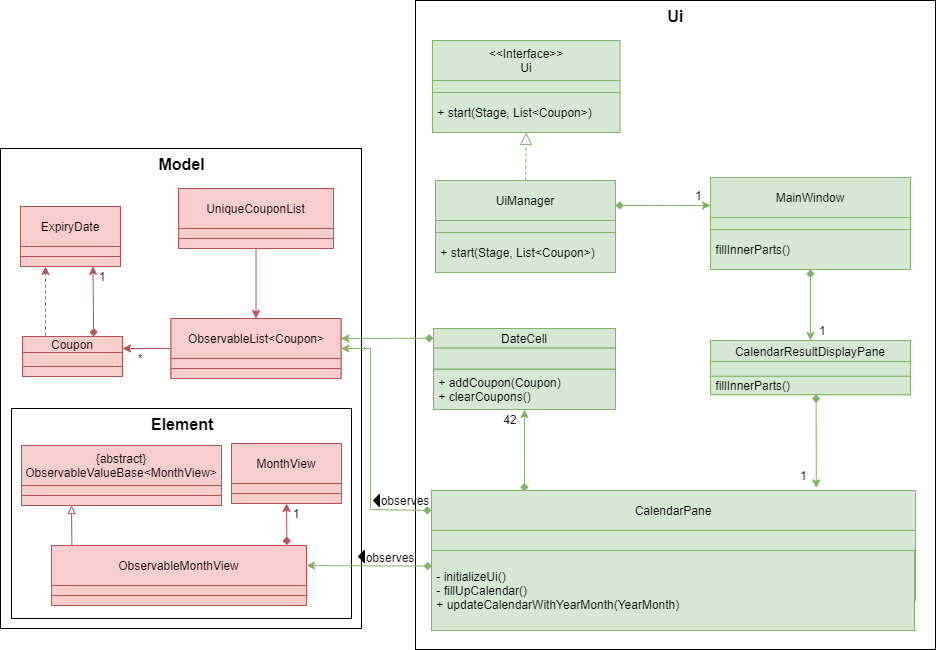

The diagram above was exported from draw.io. Its source (the exported page's mxGraphModel, read from the mxfile embedded in the PNG):
<mxGraphModel dx="2324" dy="1954" grid="1" gridSize="10" guides="1" tooltips="1" connect="1" arrows="1" fold="1" page="1" pageScale="1" pageWidth="827" pageHeight="1169" math="0" shadow="0" extFonts="montserrat^https://fonts.googleapis.com/css?family=montserrat">
  <root>
    <mxCell id="0" />
    <mxCell id="1" parent="0" />
    <mxCell id="2" value="" style="rounded=0;whiteSpace=wrap;html=1;fontFamily=Helvetica;" vertex="1" parent="1">
      <mxGeometry x="370" y="-832" width="361" height="480" as="geometry" />
    </mxCell>
    <mxCell id="3" value="" style="rounded=0;whiteSpace=wrap;html=1;align=left;fontFamily=Helvetica;" vertex="1" parent="1">
      <mxGeometry x="381" y="-572" width="340" height="210" as="geometry" />
    </mxCell>
    <mxCell id="4" value="" style="rounded=0;whiteSpace=wrap;html=1;fontFamily=Helvetica;" vertex="1" parent="1">
      <mxGeometry x="785" y="-980" width="520" height="649" as="geometry" />
    </mxCell>
    <mxCell id="5" value="&amp;lt;&amp;lt;Interface&amp;gt;&amp;gt;&lt;br&gt;Ui" style="text;html=1;strokeColor=#82b366;fillColor=#d5e8d4;align=center;verticalAlign=middle;whiteSpace=wrap;rounded=0;fontFamily=Helvetica;shadow=0;" vertex="1" parent="1">
      <mxGeometry x="802" y="-940" width="187.5" height="40" as="geometry" />
    </mxCell>
    <mxCell id="6" value="" style="endArrow=block;html=1;fontColor=#FFFFFF;entryX=0.5;entryY=1;entryDx=0;entryDy=0;endFill=0;startSize=7;endSize=10;fontFamily=Helvetica;dashed=1;fillColor=#d5e8d4;strokeColor=#82b366;shadow=0;exitX=0.5;exitY=0;exitDx=0;exitDy=0;" edge="1" source="10" target="8" parent="1">
      <mxGeometry width="50" height="50" relative="1" as="geometry">
        <mxPoint x="928.7500000000002" y="-799.9999999999998" as="sourcePoint" />
        <mxPoint x="1233.75" y="-530.5" as="targetPoint" />
      </mxGeometry>
    </mxCell>
    <mxCell id="7" value="" style="text;html=1;strokeColor=#82b366;fillColor=#d5e8d4;align=center;verticalAlign=middle;whiteSpace=wrap;rounded=0;fontFamily=Helvetica;shadow=0;" vertex="1" parent="1">
      <mxGeometry x="802" y="-900" width="187.5" height="12" as="geometry" />
    </mxCell>
    <mxCell id="8" value="&amp;nbsp;+ start(Stage, List&amp;lt;Coupon&amp;gt;)" style="text;html=1;strokeColor=#82b366;fillColor=#d5e8d4;align=left;verticalAlign=middle;whiteSpace=wrap;rounded=0;fontFamily=Helvetica;shadow=0;" vertex="1" parent="1">
      <mxGeometry x="802" y="-888" width="187.5" height="40" as="geometry" />
    </mxCell>
    <mxCell id="9" value="" style="group;fillColor=#d5e8d4;strokeColor=#82b366;shadow=0;fontFamily=Helvetica;" vertex="1" connectable="0" parent="1">
      <mxGeometry x="805" y="-800" width="180" height="90" as="geometry" />
    </mxCell>
    <mxCell id="10" value="UiManager" style="text;html=1;strokeColor=#82b366;fillColor=#d5e8d4;align=center;verticalAlign=middle;whiteSpace=wrap;rounded=0;fontFamily=Helvetica;shadow=0;" vertex="1" parent="9">
      <mxGeometry width="180" height="40" as="geometry" />
    </mxCell>
    <mxCell id="11" value="" style="text;html=1;strokeColor=#82b366;fillColor=#d5e8d4;align=left;verticalAlign=middle;whiteSpace=wrap;rounded=0;fontFamily=Helvetica;shadow=0;" vertex="1" parent="9">
      <mxGeometry y="40" width="180" height="12" as="geometry" />
    </mxCell>
    <mxCell id="12" value="" style="group;fillColor=#d5e8d4;strokeColor=#82b366;shadow=0;align=left;fontFamily=Helvetica;" vertex="1" connectable="0" parent="1">
      <mxGeometry x="1080" y="-803" width="200" height="90" as="geometry" />
    </mxCell>
    <mxCell id="13" value="MainWindow" style="text;html=1;strokeColor=#82b366;fillColor=#d5e8d4;align=center;verticalAlign=middle;whiteSpace=wrap;rounded=0;fontFamily=Helvetica;shadow=0;" vertex="1" parent="12">
      <mxGeometry width="200" height="40" as="geometry" />
    </mxCell>
    <mxCell id="14" value="" style="text;html=1;strokeColor=#82b366;fillColor=#d5e8d4;align=left;verticalAlign=middle;whiteSpace=wrap;rounded=0;fontFamily=Helvetica;shadow=0;" vertex="1" parent="12">
      <mxGeometry y="40" width="200" height="12" as="geometry" />
    </mxCell>
    <mxCell id="15" value="&amp;nbsp;fillInnerParts()" style="text;html=1;strokeColor=#82b366;fillColor=#d5e8d4;align=left;verticalAlign=middle;whiteSpace=wrap;rounded=0;fontFamily=Helvetica;shadow=0;" vertex="1" parent="12">
      <mxGeometry y="52" width="200" height="40" as="geometry" />
    </mxCell>
    <mxCell id="16" value="" style="endArrow=classic;html=1;fontColor=#FFFFFF;fontFamily=Helvetica;entryX=1;entryY=1;entryDx=0;entryDy=0;fillColor=#d5e8d4;strokeColor=#82b366;startArrow=diamond;startFill=1;shadow=0;exitX=1;exitY=0.5;exitDx=0;exitDy=0;" edge="1" target="17" parent="1">
      <mxGeometry width="50" height="50" relative="1" as="geometry">
        <mxPoint x="985" y="-775.0000000000002" as="sourcePoint" />
        <mxPoint x="1135" y="-775" as="targetPoint" />
        <Array as="points">
          <mxPoint x="1035" y="-775" />
        </Array>
      </mxGeometry>
    </mxCell>
    <mxCell id="17" value="&lt;div style=&quot;text-align: right&quot;&gt;&lt;span&gt;1&amp;nbsp;&lt;/span&gt;&lt;/div&gt;" style="text;html=1;fillColor=none;align=center;verticalAlign=middle;whiteSpace=wrap;rounded=0;shadow=0;fontFamily=Helvetica;" vertex="1" parent="1">
      <mxGeometry x="1060" y="-795" width="20" height="20" as="geometry" />
    </mxCell>
    <mxCell id="18" value="" style="group;fillColor=#d5e8d4;strokeColor=#82b366;shadow=0;align=left;fontFamily=Helvetica;" vertex="1" connectable="0" parent="1">
      <mxGeometry x="1080" y="-640" width="200" height="54.19" as="geometry" />
    </mxCell>
    <mxCell id="19" value="CalendarResultDisplayPane" style="text;html=1;strokeColor=#82b366;fillColor=#d5e8d4;align=center;verticalAlign=middle;whiteSpace=wrap;rounded=0;fontFamily=Helvetica;shadow=0;" vertex="1" parent="18">
      <mxGeometry width="200" height="21.047967994737192" as="geometry" />
    </mxCell>
    <mxCell id="20" value="" style="text;html=1;strokeColor=#82b366;fillColor=#d5e8d4;align=left;verticalAlign=middle;whiteSpace=wrap;rounded=0;fontFamily=Helvetica;shadow=0;" vertex="1" parent="18">
      <mxGeometry y="21.055921100993803" width="200" height="14.715844683280466" as="geometry" />
    </mxCell>
    <mxCell id="21" value="&amp;nbsp;fillInnerParts()" style="text;html=1;strokeColor=#82b366;fillColor=#d5e8d4;align=left;verticalAlign=middle;whiteSpace=wrap;rounded=0;fontFamily=Helvetica;shadow=0;" vertex="1" parent="18">
      <mxGeometry y="35.77302800460496" width="200" height="18.41697199539504" as="geometry" />
    </mxCell>
    <mxCell id="22" value="" style="endArrow=classic;html=1;fontColor=#FFFFFF;fontFamily=Helvetica;entryX=0.5;entryY=0;entryDx=0;entryDy=0;fillColor=#d5e8d4;strokeColor=#82b366;startArrow=diamond;startFill=1;shadow=0;exitX=0.5;exitY=1;exitDx=0;exitDy=0;" edge="1" source="15" target="19" parent="1">
      <mxGeometry width="50" height="50" relative="1" as="geometry">
        <mxPoint x="1280" y="-745" as="sourcePoint" />
        <mxPoint x="1180" y="-690.6799999999998" as="targetPoint" />
        <Array as="points" />
      </mxGeometry>
    </mxCell>
    <mxCell id="23" value="&lt;div style=&quot;text-align: right&quot;&gt;&lt;span&gt;1&amp;nbsp;&lt;/span&gt;&lt;/div&gt;" style="text;html=1;fillColor=none;align=center;verticalAlign=middle;whiteSpace=wrap;rounded=0;shadow=0;fontFamily=Helvetica;" vertex="1" parent="1">
      <mxGeometry x="1179" y="-660" width="30" height="20" as="geometry" />
    </mxCell>
    <mxCell id="24" value="" style="group;fillColor=#d5e8d4;strokeColor=#82b366;shadow=0;align=left;fontFamily=Helvetica;" vertex="1" connectable="0" parent="1">
      <mxGeometry x="1065" y="-490" width="220" height="110" as="geometry" />
    </mxCell>
    <mxCell id="25" value="CalendarPane" style="text;html=1;strokeColor=#82b366;fillColor=#d5e8d4;align=center;verticalAlign=middle;whiteSpace=wrap;rounded=0;fontFamily=Helvetica;shadow=0;" vertex="1" parent="24">
      <mxGeometry x="-264" width="484" height="40" as="geometry" />
    </mxCell>
    <mxCell id="26" value="" style="text;html=1;strokeColor=#82b366;fillColor=#d5e8d4;align=left;verticalAlign=middle;whiteSpace=wrap;rounded=0;fontFamily=Helvetica;shadow=0;" vertex="1" parent="24">
      <mxGeometry x="-264" y="40" width="484" height="20" as="geometry" />
    </mxCell>
    <mxCell id="27" value="" style="endArrow=classic;html=1;fontColor=#FFFFFF;fontFamily=Helvetica;fillColor=#d5e8d4;strokeColor=#82b366;startArrow=diamond;startFill=1;shadow=0;exitX=0.528;exitY=0.991;exitDx=0;exitDy=0;exitPerimeter=0;entryX=0.795;entryY=-0.066;entryDx=0;entryDy=0;entryPerimeter=0;" edge="1" source="21" target="25" parent="1">
      <mxGeometry width="50" height="50" relative="1" as="geometry">
        <mxPoint x="990" y="-655" as="sourcePoint" />
        <mxPoint x="1181" y="-489" as="targetPoint" />
        <Array as="points" />
      </mxGeometry>
    </mxCell>
    <mxCell id="28" value="&lt;div style=&quot;text-align: right&quot;&gt;&lt;span&gt;1&amp;nbsp;&lt;/span&gt;&lt;/div&gt;" style="text;html=1;fillColor=none;align=center;verticalAlign=middle;whiteSpace=wrap;rounded=0;shadow=0;fontFamily=Helvetica;" vertex="1" parent="1">
      <mxGeometry x="1164" y="-515" width="22" height="20" as="geometry" />
    </mxCell>
    <mxCell id="29" value="&amp;nbsp;- initializeUi()&lt;br&gt;&amp;nbsp;- fillUpCalendar()&amp;nbsp;&lt;br&gt;&amp;nbsp;+ updateCalendarWithYearMonth(YearMonth)" style="text;html=1;strokeColor=#82b366;fillColor=#d5e8d4;align=left;verticalAlign=middle;whiteSpace=wrap;rounded=0;fontFamily=Helvetica;shadow=0;" vertex="1" parent="1">
      <mxGeometry x="801" y="-430" width="483" height="80" as="geometry" />
    </mxCell>
    <mxCell id="30" value="" style="group;fillColor=#d5e8d4;strokeColor=#82b366;shadow=0;align=left;fontFamily=Helvetica;" vertex="1" connectable="0" parent="1">
      <mxGeometry x="803" y="-652" width="182" height="54" as="geometry" />
    </mxCell>
    <mxCell id="31" value="DateCell" style="text;html=1;strokeColor=#82b366;fillColor=#d5e8d4;align=center;verticalAlign=middle;whiteSpace=wrap;rounded=0;fontFamily=Helvetica;shadow=0;" vertex="1" parent="30">
      <mxGeometry width="182" height="19.63636363636364" as="geometry" />
    </mxCell>
    <mxCell id="32" value="" style="text;html=1;strokeColor=#82b366;fillColor=#d5e8d4;align=left;verticalAlign=middle;whiteSpace=wrap;rounded=0;fontFamily=Helvetica;shadow=0;" vertex="1" parent="30">
      <mxGeometry y="19.63575" width="182" height="20.864250000000002" as="geometry" />
    </mxCell>
    <mxCell id="33" value="&amp;nbsp;+ addCoupon(Coupon)&amp;nbsp;&lt;br&gt;&amp;nbsp;+ clearCoupons()" style="text;html=1;strokeColor=#82b366;fillColor=#d5e8d4;align=left;verticalAlign=middle;whiteSpace=wrap;rounded=0;fontFamily=Helvetica;shadow=0;" vertex="1" parent="1">
      <mxGeometry x="803" y="-611" width="182" height="40" as="geometry" />
    </mxCell>
    <mxCell id="34" value="&lt;div style=&quot;text-align: right&quot;&gt;&lt;span&gt;42&lt;/span&gt;&lt;/div&gt;" style="text;html=1;fillColor=none;align=center;verticalAlign=middle;whiteSpace=wrap;rounded=0;shadow=0;fontFamily=Helvetica;" vertex="1" parent="1">
      <mxGeometry x="865" y="-571" width="30" height="20" as="geometry" />
    </mxCell>
    <mxCell id="35" value="" style="endArrow=classic;html=1;fontColor=#FFFFFF;fontFamily=Helvetica;fillColor=#d5e8d4;strokeColor=#82b366;startArrow=diamond;startFill=1;shadow=0;exitX=0.192;exitY=0.024;exitDx=0;exitDy=0;exitPerimeter=0;entryX=0.5;entryY=1;entryDx=0;entryDy=0;strokeWidth=1;" edge="1" source="25" target="33" parent="1">
      <mxGeometry width="50" height="50" relative="1" as="geometry">
        <mxPoint x="905" y="-453" as="sourcePoint" />
        <mxPoint x="846" y="-530" as="targetPoint" />
        <Array as="points" />
      </mxGeometry>
    </mxCell>
    <mxCell id="36" value="" style="endArrow=classic;html=1;fontColor=#FFFFFF;fontFamily=Helvetica;entryX=1;entryY=0.5;entryDx=0;entryDy=0;fillColor=#d5e8d4;strokeColor=#82b366;startArrow=diamond;startFill=1;shadow=0;exitX=0;exitY=0.5;exitDx=0;exitDy=0;" edge="1" source="31" target="51" parent="1">
      <mxGeometry width="50" height="50" relative="1" as="geometry">
        <mxPoint x="939.5999999999999" y="-439.6399999999999" as="sourcePoint" />
        <mxPoint x="740" y="-601" as="targetPoint" />
        <Array as="points" />
      </mxGeometry>
    </mxCell>
    <mxCell id="37" value="" style="group;fillColor=#f8cecc;strokeColor=#b85450;shadow=0;fontFamily=Helvetica;" vertex="1" connectable="0" parent="1">
      <mxGeometry x="548" y="-792" width="155" height="60" as="geometry" />
    </mxCell>
    <mxCell id="38" value="UniqueCouponList" style="text;html=1;strokeColor=#b85450;fillColor=#f8cecc;align=center;verticalAlign=middle;whiteSpace=wrap;rounded=0;fontFamily=Helvetica;shadow=0;" vertex="1" parent="37">
      <mxGeometry width="155" height="40" as="geometry" />
    </mxCell>
    <mxCell id="39" value="" style="text;html=1;strokeColor=#b85450;fillColor=#f8cecc;align=center;verticalAlign=middle;whiteSpace=wrap;rounded=0;fontFamily=Helvetica;shadow=0;" vertex="1" parent="37">
      <mxGeometry y="40" width="155" height="10" as="geometry" />
    </mxCell>
    <mxCell id="40" value="" style="text;html=1;strokeColor=#b85450;fillColor=#f8cecc;align=center;verticalAlign=middle;whiteSpace=wrap;rounded=0;fontFamily=Helvetica;shadow=0;" vertex="1" parent="37">
      <mxGeometry y="50" width="155" height="10" as="geometry" />
    </mxCell>
    <mxCell id="41" value="" style="group;fillColor=#f8cecc;strokeColor=#b85450;shadow=0;fontFamily=Helvetica;" vertex="1" connectable="0" parent="1">
      <mxGeometry x="390" y="-774" width="100" height="60" as="geometry" />
    </mxCell>
    <mxCell id="42" value="ExpiryDate" style="text;html=1;strokeColor=#b85450;fillColor=#f8cecc;align=center;verticalAlign=middle;whiteSpace=wrap;rounded=0;fontFamily=Helvetica;shadow=0;" vertex="1" parent="41">
      <mxGeometry width="100" height="40" as="geometry" />
    </mxCell>
    <mxCell id="43" value="" style="text;html=1;strokeColor=#b85450;fillColor=#f8cecc;align=center;verticalAlign=middle;whiteSpace=wrap;rounded=0;fontFamily=Helvetica;shadow=0;" vertex="1" parent="41">
      <mxGeometry y="40" width="100" height="10" as="geometry" />
    </mxCell>
    <mxCell id="44" value="" style="text;html=1;strokeColor=#b85450;fillColor=#f8cecc;align=center;verticalAlign=middle;whiteSpace=wrap;rounded=0;fontFamily=Helvetica;shadow=0;" vertex="1" parent="41">
      <mxGeometry y="50" width="100" height="10" as="geometry" />
    </mxCell>
    <mxCell id="45" value="" style="endArrow=classic;html=1;fontColor=#FFFFFF;fontFamily=Helvetica;fillColor=#f8cecc;strokeColor=#b85450;dashed=1;shadow=0;entryX=0.25;entryY=1;entryDx=0;entryDy=0;" edge="1" target="44" parent="1">
      <mxGeometry width="50" height="50" relative="1" as="geometry">
        <mxPoint x="415" y="-645" as="sourcePoint" />
        <mxPoint x="355" y="-954" as="targetPoint" />
        <Array as="points" />
      </mxGeometry>
    </mxCell>
    <mxCell id="46" value="" style="group;fillColor=#f8cecc;strokeColor=#b85450;shadow=0;fontFamily=Helvetica;" vertex="1" connectable="0" parent="1">
      <mxGeometry x="392" y="-644" width="100" height="40" as="geometry" />
    </mxCell>
    <mxCell id="47" value="Coupon" style="text;html=1;strokeColor=#b85450;fillColor=#f8cecc;align=center;verticalAlign=middle;whiteSpace=wrap;rounded=0;fontFamily=Helvetica;shadow=0;" vertex="1" parent="46">
      <mxGeometry width="100" height="16" as="geometry" />
    </mxCell>
    <mxCell id="48" value="" style="text;html=1;strokeColor=#b85450;fillColor=#f8cecc;align=center;verticalAlign=middle;whiteSpace=wrap;rounded=0;fontFamily=Helvetica;shadow=0;" vertex="1" parent="46">
      <mxGeometry y="30" width="100" height="10" as="geometry" />
    </mxCell>
    <mxCell id="49" value="" style="endArrow=classic;html=1;fontColor=#FFFFFF;fontFamily=Helvetica;entryX=0.725;entryY=0.985;entryDx=0;entryDy=0;fillColor=#f8cecc;strokeColor=#b85450;startArrow=diamond;startFill=1;shadow=0;entryPerimeter=0;" edge="1" target="44" parent="1">
      <mxGeometry width="50" height="50" relative="1" as="geometry">
        <mxPoint x="463.1199999999999" y="-644" as="sourcePoint" />
        <mxPoint x="463" y="-774.6799999999998" as="targetPoint" />
        <Array as="points" />
      </mxGeometry>
    </mxCell>
    <mxCell id="50" value="" style="group;fillColor=#f8cecc;strokeColor=#b85450;shadow=0;fontFamily=Helvetica;" vertex="1" connectable="0" parent="1">
      <mxGeometry x="540.5" y="-662" width="170" height="60" as="geometry" />
    </mxCell>
    <mxCell id="51" value="ObservableList&amp;lt;Coupon&amp;gt;" style="text;html=1;strokeColor=#b85450;fillColor=#f8cecc;align=center;verticalAlign=middle;whiteSpace=wrap;rounded=0;fontFamily=Helvetica;shadow=0;" vertex="1" parent="50">
      <mxGeometry width="170" height="40" as="geometry" />
    </mxCell>
    <mxCell id="52" value="" style="text;html=1;strokeColor=#b85450;fillColor=#f8cecc;align=center;verticalAlign=middle;whiteSpace=wrap;rounded=0;fontFamily=Helvetica;shadow=0;" vertex="1" parent="50">
      <mxGeometry y="40" width="170" height="10" as="geometry" />
    </mxCell>
    <mxCell id="53" value="" style="text;html=1;strokeColor=#b85450;fillColor=#f8cecc;align=center;verticalAlign=middle;whiteSpace=wrap;rounded=0;fontFamily=Helvetica;shadow=0;" vertex="1" parent="50">
      <mxGeometry y="50" width="170" height="10" as="geometry" />
    </mxCell>
    <mxCell id="54" value="" style="endArrow=classic;html=1;fontColor=#FFFFFF;fontFamily=Helvetica;entryX=0.5;entryY=0;entryDx=0;entryDy=0;fillColor=#f8cecc;strokeColor=#b85450;exitX=0.5;exitY=1;exitDx=0;exitDy=0;shadow=0;" edge="1" source="40" target="51" parent="1">
      <mxGeometry width="50" height="50" relative="1" as="geometry">
        <mxPoint x="444.6199999999999" y="-651.6700000000001" as="sourcePoint" />
        <mxPoint x="444.5" y="-782" as="targetPoint" />
        <Array as="points" />
      </mxGeometry>
    </mxCell>
    <mxCell id="55" value="" style="endArrow=classic;html=1;fontColor=#FFFFFF;fontFamily=Helvetica;entryX=1;entryY=0.75;entryDx=0;entryDy=0;fillColor=#f8cecc;strokeColor=#b85450;exitX=0;exitY=0.75;exitDx=0;exitDy=0;shadow=0;" edge="1" source="51" target="47" parent="1">
      <mxGeometry width="50" height="50" relative="1" as="geometry">
        <mxPoint x="518" y="-502" as="sourcePoint" />
        <mxPoint x="518" y="-372" as="targetPoint" />
        <Array as="points" />
      </mxGeometry>
    </mxCell>
    <mxCell id="56" value="*" style="text;html=1;fillColor=none;align=center;verticalAlign=middle;whiteSpace=wrap;rounded=0;shadow=0;strokeColor=none;fontFamily=Helvetica;" vertex="1" parent="1">
      <mxGeometry x="500" y="-632" width="20" height="20" as="geometry" />
    </mxCell>
    <mxCell id="57" value="1" style="text;html=1;fillColor=none;align=center;verticalAlign=middle;whiteSpace=wrap;rounded=0;shadow=0;strokeColor=none;fontFamily=Helvetica;" vertex="1" parent="1">
      <mxGeometry x="462" y="-714" width="20" height="20" as="geometry" />
    </mxCell>
    <mxCell id="58" value="" style="endArrow=classic;html=1;fontColor=#FFFFFF;fontFamily=Helvetica;entryX=1;entryY=0.75;entryDx=0;entryDy=0;fillColor=#d5e8d4;strokeColor=#82b366;startArrow=diamond;startFill=1;shadow=0;exitX=0;exitY=0.5;exitDx=0;exitDy=0;arcSize=0;" edge="1" source="25" target="51" parent="1">
      <mxGeometry width="50" height="50" relative="1" as="geometry">
        <mxPoint x="890" y="-641" as="sourcePoint" />
        <mxPoint x="667.5" y="-381" as="targetPoint" />
        <Array as="points">
          <mxPoint x="740" y="-471" />
          <mxPoint x="740" y="-632" />
        </Array>
      </mxGeometry>
    </mxCell>
    <mxCell id="59" value="&amp;nbsp;+ start(Stage, List&amp;lt;Coupon&amp;gt;)" style="text;html=1;strokeColor=#82b366;fillColor=#d5e8d4;align=left;verticalAlign=middle;whiteSpace=wrap;rounded=0;fontFamily=Helvetica;shadow=0;" vertex="1" parent="1">
      <mxGeometry x="805" y="-748" width="180" height="40" as="geometry" />
    </mxCell>
    <mxCell id="60" value="" style="group;fillColor=#f8cecc;strokeColor=#b85450;shadow=0;fontFamily=Helvetica;" vertex="1" connectable="0" parent="1">
      <mxGeometry x="601" y="-537" width="110" height="60" as="geometry" />
    </mxCell>
    <mxCell id="61" value="MonthView" style="text;html=1;strokeColor=#b85450;fillColor=#f8cecc;align=center;verticalAlign=middle;whiteSpace=wrap;rounded=0;fontFamily=Helvetica;shadow=0;" vertex="1" parent="60">
      <mxGeometry width="110" height="40" as="geometry" />
    </mxCell>
    <mxCell id="62" value="" style="text;html=1;strokeColor=#b85450;fillColor=#f8cecc;align=center;verticalAlign=middle;whiteSpace=wrap;rounded=0;fontFamily=Helvetica;shadow=0;" vertex="1" parent="60">
      <mxGeometry y="40" width="110" height="10" as="geometry" />
    </mxCell>
    <mxCell id="63" value="" style="text;html=1;strokeColor=#b85450;fillColor=#f8cecc;align=center;verticalAlign=middle;whiteSpace=wrap;rounded=0;fontFamily=Helvetica;shadow=0;" vertex="1" parent="60">
      <mxGeometry y="50" width="110" height="10" as="geometry" />
    </mxCell>
    <mxCell id="64" value="" style="group;fillColor=#f8cecc;strokeColor=#b85450;shadow=0;fontFamily=Helvetica;" vertex="1" connectable="0" parent="1">
      <mxGeometry x="421" y="-435" width="255" height="60" as="geometry" />
    </mxCell>
    <mxCell id="65" value="ObservableMonthView" style="text;html=1;strokeColor=#b85450;fillColor=#f8cecc;align=center;verticalAlign=middle;whiteSpace=wrap;rounded=0;fontFamily=Helvetica;shadow=0;" vertex="1" parent="64">
      <mxGeometry width="255" height="40" as="geometry" />
    </mxCell>
    <mxCell id="66" value="" style="text;html=1;strokeColor=#b85450;fillColor=#f8cecc;align=center;verticalAlign=middle;whiteSpace=wrap;rounded=0;fontFamily=Helvetica;shadow=0;" vertex="1" parent="64">
      <mxGeometry y="40" width="255" height="10" as="geometry" />
    </mxCell>
    <mxCell id="67" value="" style="text;html=1;strokeColor=#b85450;fillColor=#f8cecc;align=center;verticalAlign=middle;whiteSpace=wrap;rounded=0;fontFamily=Helvetica;shadow=0;" vertex="1" parent="64">
      <mxGeometry y="50" width="255" height="10" as="geometry" />
    </mxCell>
    <mxCell id="68" value="" style="endArrow=classic;html=1;fontColor=#FFFFFF;fontFamily=Helvetica;entryX=1;entryY=0.5;entryDx=0;entryDy=0;fillColor=#d5e8d4;strokeColor=#82b366;startArrow=diamond;startFill=1;shadow=0;exitX=0.001;exitY=0.195;exitDx=0;exitDy=0;exitPerimeter=0;" edge="1" source="29" target="65" parent="1">
      <mxGeometry width="50" height="50" relative="1" as="geometry">
        <mxPoint x="900" y="-376" as="sourcePoint" />
        <mxPoint x="707.5" y="-641" as="targetPoint" />
        <Array as="points" />
      </mxGeometry>
    </mxCell>
    <mxCell id="69" value="" style="endArrow=classic;html=1;fontColor=#FFFFFF;fontFamily=Helvetica;entryX=0.5;entryY=1;entryDx=0;entryDy=0;fillColor=#f8cecc;strokeColor=#b85450;startArrow=diamond;startFill=1;shadow=0;exitX=0.923;exitY=-0.012;exitDx=0;exitDy=0;exitPerimeter=0;" edge="1" source="65" target="63" parent="1">
      <mxGeometry width="50" height="50" relative="1" as="geometry">
        <mxPoint x="681.1199999999999" y="-425" as="sourcePoint" />
        <mxPoint x="681" y="-555.6799999999998" as="targetPoint" />
        <Array as="points" />
      </mxGeometry>
    </mxCell>
    <mxCell id="70" value="1" style="text;html=1;fillColor=none;align=center;verticalAlign=middle;whiteSpace=wrap;rounded=0;shadow=0;strokeColor=none;fontFamily=Helvetica;" vertex="1" parent="1">
      <mxGeometry x="656" y="-477.00000000000006" width="20" height="20" as="geometry" />
    </mxCell>
    <mxCell id="71" value="&lt;font style=&quot;font-size: 16px&quot;&gt;&lt;b style=&quot;font-size: 16px&quot;&gt;Model&lt;/b&gt;&lt;/font&gt;" style="text;html=1;fontFamily=Helvetica;fontColor=#000000;fontSize=16;labelBackgroundColor=none;align=center;" vertex="1" parent="1">
      <mxGeometry x="522.75" y="-832" width="56.5" height="30" as="geometry" />
    </mxCell>
    <mxCell id="72" value="&lt;font style=&quot;font-size: 16px&quot;&gt;&lt;b style=&quot;font-size: 16px&quot;&gt;Element&lt;/b&gt;&lt;/font&gt;" style="text;html=1;fontFamily=Helvetica;fontColor=#000000;fontSize=16;labelBackgroundColor=none;" vertex="1" parent="1">
      <mxGeometry x="518.63" y="-572" width="64.75" height="30" as="geometry" />
    </mxCell>
    <mxCell id="73" value="" style="group;fillColor=#f8cecc;strokeColor=#b85450;shadow=0;fontFamily=Helvetica;" vertex="1" connectable="0" parent="1">
      <mxGeometry x="391" y="-535" width="200" height="60" as="geometry" />
    </mxCell>
    <mxCell id="74" value="{abstract}&lt;br&gt;ObservableValueBase&amp;lt;MonthView&amp;gt;" style="text;html=1;strokeColor=#b85450;fillColor=#f8cecc;align=center;verticalAlign=middle;whiteSpace=wrap;rounded=0;fontFamily=Helvetica;shadow=0;" vertex="1" parent="73">
      <mxGeometry width="199.99999999999997" height="40" as="geometry" />
    </mxCell>
    <mxCell id="75" value="" style="text;html=1;strokeColor=#b85450;fillColor=#f8cecc;align=center;verticalAlign=middle;whiteSpace=wrap;rounded=0;fontFamily=Helvetica;shadow=0;" vertex="1" parent="73">
      <mxGeometry y="40" width="199.99999999999997" height="10" as="geometry" />
    </mxCell>
    <mxCell id="76" value="" style="text;html=1;strokeColor=#b85450;fillColor=#f8cecc;align=center;verticalAlign=middle;whiteSpace=wrap;rounded=0;fontFamily=Helvetica;shadow=0;" vertex="1" parent="73">
      <mxGeometry y="50" width="199.99999999999997" height="10" as="geometry" />
    </mxCell>
    <mxCell id="77" value="" style="endArrow=block;html=1;fontColor=#FFFFFF;entryX=0.25;entryY=1;entryDx=0;entryDy=0;strokeWidth=1;startSize=2;endSize=6;jumpSize=3;fontFamily=Helvetica;endFill=0;startArrow=none;startFill=0;labelBackgroundColor=#ffffff;fillColor=#f8cecc;strokeColor=#b85450;exitX=0.08;exitY=0.01;exitDx=0;exitDy=0;exitPerimeter=0;" edge="1" source="65" target="76" parent="1">
      <mxGeometry width="50" height="50" relative="1" as="geometry">
        <mxPoint x="480.9999999999999" y="-428.5399999999995" as="sourcePoint" />
        <mxPoint x="481.1440000000001" y="-465" as="targetPoint" />
      </mxGeometry>
    </mxCell>
    <mxCell id="78" value="&lt;font style=&quot;font-size: 16px&quot;&gt;&lt;b style=&quot;font-size: 16px&quot;&gt;Ui&lt;/b&gt;&lt;/font&gt;" style="text;html=1;fontFamily=Helvetica;fontColor=#000000;fontSize=16;labelBackgroundColor=none;align=center;" vertex="1" parent="1">
      <mxGeometry x="1016.75" y="-980" width="56.5" height="30" as="geometry" />
    </mxCell>
    <mxCell id="79" value="&lt;font color=&quot;#000000&quot;&gt;observes&lt;/font&gt;" style="text;html=1;strokeColor=none;fillColor=none;align=center;verticalAlign=middle;whiteSpace=wrap;rounded=0;labelBackgroundColor=none;fontColor=#FFFFFF;fontFamily=Helvetica;" vertex="1" parent="1">
      <mxGeometry x="745" y="-433" width="30" height="20" as="geometry" />
    </mxCell>
    <mxCell id="80" value="" style="triangle;whiteSpace=wrap;html=1;labelBackgroundColor=#32828F;strokeColor=#000000;strokeWidth=1;fillColor=#000000;fontColor=#FFFFFF;rotation=-180;fontFamily=Helvetica;direction=east;" vertex="1" parent="1">
      <mxGeometry x="728" y="-430.25" width="6" height="12.5" as="geometry" />
    </mxCell>
    <mxCell id="81" value="&lt;font color=&quot;#000000&quot;&gt;observes&lt;/font&gt;" style="text;html=1;strokeColor=none;fillColor=none;align=center;verticalAlign=middle;whiteSpace=wrap;rounded=0;labelBackgroundColor=none;fontColor=#FFFFFF;fontFamily=Helvetica;" vertex="1" parent="1">
      <mxGeometry x="760" y="-490" width="30" height="20" as="geometry" />
    </mxCell>
    <mxCell id="82" value="" style="triangle;whiteSpace=wrap;html=1;labelBackgroundColor=#32828F;strokeColor=#000000;strokeWidth=1;fillColor=#000000;fontColor=#FFFFFF;rotation=-180;fontFamily=Helvetica;direction=east;" vertex="1" parent="1">
      <mxGeometry x="743" y="-486.25" width="6" height="12.5" as="geometry" />
    </mxCell>
  </root>
</mxGraphModel>